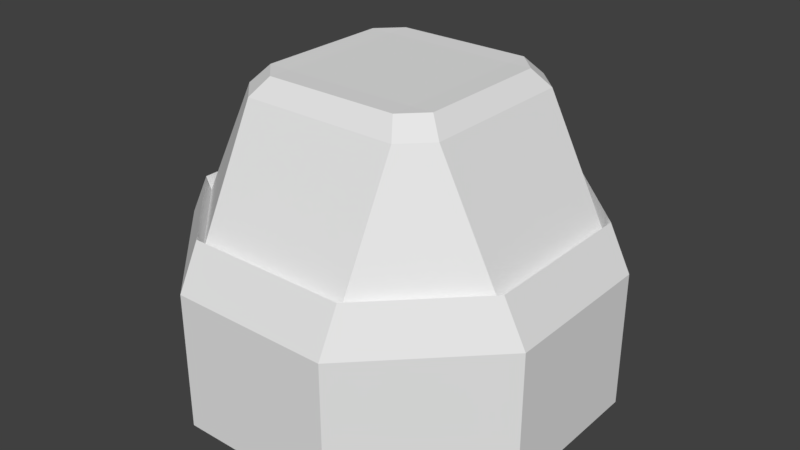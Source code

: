 # Source: cockpit.blend  (saved by Blender 2.79.0; exported with 4.5.12 LTS)
import bpy
from mathutils import Matrix  # noqa: F401  (used for matrix-valued properties, if any)

bpy.ops.wm.read_factory_settings(use_empty=True)
scene = bpy.context.scene
scene.name = 'Scene'

# ---- collections
col_collection_1 = bpy.data.collections.new('Collection 1'); scene.collection.children.link(col_collection_1)

# ---- materials (node trees are filled in below, after node groups)
mat_testmaterial = bpy.data.materials.new('Testmaterial')
mat_testmaterial.alpha_threshold = 0.0
mat_testmaterial.use_transparent_shadow = False
mat_testmaterial.roughness = 0.5

# ---- material node trees

# ---- world
world_world = bpy.data.worlds.new('World'); scene.world = world_world
world_world.color = (0.05088, 0.05088, 0.05088)
world_world.use_sun_shadow = False
world_world.sun_shadow_jitter_overblur = 0.0
world_world.cycles.sampling_method = 'MANUAL'

# ---- meshes
me_cylinder = bpy.data.meshes.new('Cylinder')
me_cylinder.from_pydata([(0.3827, 0.9239, -0.4749), (0.3827, 0.9239, 0.1744), (0.9239, 0.3827, -0.4749), (0.9239, 0.3827, 0.1744), (0.9239, -0.3827, -0.4749), (0.9239, -0.3827, 0.1744), (0.3827, -0.9239, -0.4749), (0.3827, -0.9239, 0.1744), (-0.3827, -0.9239, -0.4749), (-0.3827, -0.9239, 0.1744), (-0.9239, -0.3827, -0.4749), (-0.9239, -0.3827, 0.1744), (-0.9239, 0.3827, -0.4749), (-0.9239, 0.3827, 0.1744), (-0.3827, 0.9239, -0.4749), (-0.3827, 0.9239, 0.1744), (-0.319, 0.319, 0.9789), (0.319, 0.319, 0.9789), (-0.319, -0.319, 0.9789), (0.319, -0.319, 0.9789), (0.319, -0.4242, 0.9807), (-0.4242, 0.319, 0.9807), (0.4242, -0.319, 0.9807), (-0.4242, -0.319, 0.9807), (-0.3827, -0.8163, 0.3826), (0.3827, -0.8163, 0.3826), (-0.8163, 0.3827, 0.3826), (-0.8163, -0.3827, 0.3826), (0.3827, 0.8163, 0.3826), (-0.3827, 0.8163, 0.3826), (-0.319, 0.4242, 0.9807), (0.319, 0.4242, 0.9807), (0.8163, 0.3827, 0.3826), (0.4242, 0.319, 0.9807), (0.8163, -0.3827, 0.3826), (-0.319, -0.4242, 0.9807), (-0.3742, 0.7982, 0.3182), (-0.3742, 0.4976, 0.8996), (0.3742, 0.7982, 0.3182), (0.3742, 0.4976, 0.8996), (0.7982, 0.3742, 0.3182), (0.4976, 0.3742, 0.8996), (0.7982, -0.3742, 0.3182), (0.4976, -0.3742, 0.8996), (-0.4976, -0.3742, 0.8996), (-0.4976, 0.3742, 0.8996), (0.3742, -0.4976, 0.8996), (-0.3742, -0.4976, 0.8996), (-0.3742, -0.7982, 0.3182), (0.3742, -0.7982, 0.3182), (-0.7982, 0.3742, 0.3182), (-0.7982, -0.3742, 0.3182)], [], [(0, 1, 3, 2), (2, 3, 5, 4), (4, 5, 7, 6), (6, 7, 9, 8), (8, 9, 11, 10), (10, 11, 13, 12), (33, 17, 19, 22), (12, 13, 15, 14), (14, 15, 1, 0), (0, 2, 4, 6, 8, 10, 12, 14), (35, 18, 23), (20, 19, 18, 35), (29, 28, 1, 15), (32, 3, 1, 28), (21, 16, 30), (18, 19, 17, 16), (22, 19, 20), (23, 18, 16, 21), (17, 33, 31), (16, 17, 31, 30), (7, 25, 24, 9), (9, 24, 27, 11), (5, 34, 25, 7), (13, 26, 29, 15), (3, 32, 34, 5), (11, 27, 26, 13), (20, 35, 47, 46), (25, 34, 42, 49), (35, 23, 44, 47), (27, 24, 48, 51), (22, 20, 46, 43), (24, 25, 49, 48), (28, 29, 36, 38), (21, 30, 37, 45), (51, 44, 45, 50), (40, 41, 43, 42), (50, 45, 37, 36), (42, 43, 46, 49), (48, 47, 44, 51), (49, 46, 47, 48), (41, 40, 38, 39), (37, 39, 38, 36), (23, 21, 45, 44), (29, 26, 50, 36), (33, 22, 43, 41), (34, 32, 40, 42), (31, 33, 41, 39), (26, 27, 51, 50), (30, 31, 39, 37), (32, 28, 38, 40)])
me_cylinder.materials.append(mat_testmaterial)
me_cylinder.use_remesh_preserve_volume = False
me_cylinder.use_remesh_preserve_attributes = False
me_cylinder.use_mirror_vertex_groups = False
me_cylinder.update()

# ---- objects
ob_cockpit = bpy.data.objects.new('Cockpit', me_cylinder)

# ---- transforms, parenting, visibility, modifiers, constraints
ob_cockpit.location = (0.0, 0.0, 0.0)
ob_cockpit.lineart.crease_threshold = 0.0

# ---- collection membership
col_collection_1.objects.link(ob_cockpit)

# ---- scene / render settings (as saved in the file)
scene.frame_start = 1; scene.frame_end = 250; scene.frame_set(1)
scene.render.engine = 'BLENDER_EEVEE_NEXT'
scene.render.resolution_percentage = 50
scene.render.dither_intensity = 0.0
scene.cycles.use_denoising = False
scene.cycles.samples = 128
scene.cycles.sampling_pattern = 'TABULATED_SOBOL'
scene.cycles.use_adaptive_sampling = False
scene.cycles.use_light_tree = False
scene.cycles.blur_glossy = 0.0
scene.cycles.sample_clamp_indirect = 0.0
scene.view_settings.view_transform = 'Standard'
bpy.context.view_layer.update()

# ---- added for rendering (the .blend has no active camera and no usable light): camera, sun
cam_auto = bpy.data.cameras.new('AutoCamera')
cam_auto.lens = 50.0
cam_auto.sensor_width = 36.0
cam_auto.clip_end = 1000.0
ob_auto_camera = bpy.data.objects.new('AutoCamera', cam_auto)
scene.collection.objects.link(ob_auto_camera)
ob_auto_camera.location = (2.7675, -3.321, 2.46692)
ob_auto_camera.rotation_euler = (1.09748, -7.21219e-08, 0.694738)
scene.camera = ob_auto_camera
light_auto_sun = bpy.data.lights.new('AutoSun', 'SUN')
light_auto_sun.energy = 3.0
light_auto_sun.angle = 0.0523599
ob_auto_sun = bpy.data.objects.new('AutoSun', light_auto_sun)
scene.collection.objects.link(ob_auto_sun)
ob_auto_sun.rotation_euler = (0.872665, 0.174533, 0.523599)
bpy.context.view_layer.update()
